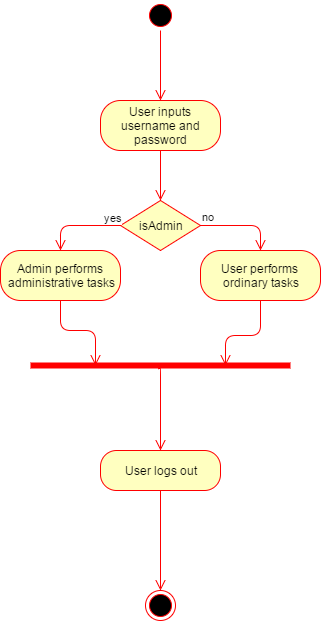

The diagram above was exported from draw.io. Its source (the exported page's mxGraphModel, read from the mxfile embedded in the PNG):
<mxGraphModel dx="1826" dy="1120" grid="1" gridSize="10" guides="1" tooltips="1" connect="1" arrows="1" fold="1" page="0" pageScale="1" pageWidth="1169" pageHeight="826" background="#ffffff" math="0" shadow="0">
  <root>
    <mxCell id="0" style=";html=1;" />
    <mxCell id="1" style=";html=1;" parent="0" />
    <mxCell id="41" value="User inputs username and password" style="rounded=1;whiteSpace=wrap;html=1;arcSize=40;fillColor=#ffffc0;strokeColor=#ff0000;" parent="1" vertex="1">
      <mxGeometry x="20" y="10" width="120" height="50" as="geometry" />
    </mxCell>
    <mxCell id="42" value="" style="edgeStyle=orthogonalEdgeStyle;html=1;verticalAlign=bottom;endArrow=open;endSize=8;strokeColor=#ff0000;entryX=0.5;entryY=0;" parent="1" source="41" target="43" edge="1">
      <mxGeometry relative="1" as="geometry">
        <mxPoint x="70" y="110" as="targetPoint" />
        <Array as="points" />
      </mxGeometry>
    </mxCell>
    <mxCell id="43" value="isAdmin" style="rhombus;whiteSpace=wrap;html=1;fillColor=#ffffc0;strokeColor=#ff0000;" parent="1" vertex="1">
      <mxGeometry x="40" y="110" width="80" height="50" as="geometry" />
    </mxCell>
    <mxCell id="44" value="no" style="edgeStyle=orthogonalEdgeStyle;html=1;align=left;verticalAlign=bottom;endArrow=open;endSize=8;strokeColor=#ff0000;entryX=0.5;entryY=0;" parent="1" source="43" target="46" edge="1">
      <mxGeometry x="-1" relative="1" as="geometry">
        <mxPoint x="190" y="160" as="targetPoint" />
        <Array as="points">
          <mxPoint x="180" y="135" />
        </Array>
      </mxGeometry>
    </mxCell>
    <mxCell id="45" value="yes" style="edgeStyle=orthogonalEdgeStyle;html=1;align=left;verticalAlign=top;endArrow=open;endSize=8;strokeColor=#ff0000;exitX=0;exitY=0.5;entryX=0.5;entryY=0;" parent="1" source="43" target="48" edge="1">
      <mxGeometry x="-0.5714" y="-20" relative="1" as="geometry">
        <mxPoint x="-70" y="160" as="targetPoint" />
        <Array as="points">
          <mxPoint x="-20" y="135" />
        </Array>
        <mxPoint as="offset" />
      </mxGeometry>
    </mxCell>
    <mxCell id="46" value="User performs&amp;nbsp;&lt;div&gt;ordinary tasks&lt;/div&gt;" style="rounded=1;whiteSpace=wrap;html=1;arcSize=40;fillColor=#ffffc0;strokeColor=#ff0000;" parent="1" vertex="1">
      <mxGeometry x="120" y="160" width="120" height="50" as="geometry" />
    </mxCell>
    <mxCell id="48" value="Admin performs&amp;nbsp;&lt;div&gt;administrative tasks&lt;/div&gt;" style="rounded=1;whiteSpace=wrap;html=1;arcSize=40;fillColor=#ffffc0;strokeColor=#ff0000;" parent="1" vertex="1">
      <mxGeometry x="-80" y="160" width="120" height="50" as="geometry" />
    </mxCell>
    <mxCell id="54" value="" style="ellipse;html=1;shape=startState;fillColor=#000000;strokeColor=#ff0000;" parent="1" vertex="1">
      <mxGeometry x="65" y="-90" width="30" height="30" as="geometry" />
    </mxCell>
    <mxCell id="55" value="" style="edgeStyle=orthogonalEdgeStyle;html=1;verticalAlign=bottom;endArrow=open;endSize=8;strokeColor=#ff0000;entryX=0.5;entryY=0;" parent="1" source="54" target="41" edge="1">
      <mxGeometry relative="1" as="geometry">
        <mxPoint x="80" as="targetPoint" />
        <Array as="points" />
      </mxGeometry>
    </mxCell>
    <mxCell id="57" value="" style="edgeStyle=orthogonalEdgeStyle;html=1;verticalAlign=bottom;endArrow=open;endSize=8;strokeColor=#ff0000;exitX=0.5;exitY=1;entryX=0.75;entryY=0.5;entryPerimeter=0;" parent="1" source="46" target="58" edge="1">
      <mxGeometry relative="1" as="geometry">
        <mxPoint x="-130" y="280" as="targetPoint" />
        <mxPoint x="-130" y="220" as="sourcePoint" />
        <Array as="points">
          <mxPoint x="180" y="245" />
          <mxPoint x="145" y="245" />
        </Array>
      </mxGeometry>
    </mxCell>
    <mxCell id="58" value="" style="shape=line;html=1;strokeWidth=6;strokeColor=#ff0000;" parent="1" vertex="1">
      <mxGeometry x="-50" y="270" width="260" height="10" as="geometry" />
    </mxCell>
    <mxCell id="62" value="" style="edgeStyle=orthogonalEdgeStyle;html=1;verticalAlign=bottom;endArrow=open;endSize=8;strokeColor=#ff0000;exitX=0.5;exitY=1;entryX=0.25;entryY=0.5;entryPerimeter=0;" parent="1" source="48" target="58" edge="1">
      <mxGeometry relative="1" as="geometry">
        <mxPoint x="-65" y="550" as="targetPoint" />
        <mxPoint x="-65" y="490" as="sourcePoint" />
        <Array as="points">
          <mxPoint x="-20" y="240" />
          <mxPoint x="15" y="240" />
        </Array>
      </mxGeometry>
    </mxCell>
    <mxCell id="63" value="" style="ellipse;html=1;shape=endState;fillColor=#000000;strokeColor=#ff0000;" parent="1" vertex="1">
      <mxGeometry x="65" y="500" width="30" height="30" as="geometry" />
    </mxCell>
    <mxCell id="64" value="User logs out" style="rounded=1;whiteSpace=wrap;html=1;arcSize=40;fillColor=#ffffc0;strokeColor=#ff0000;" parent="1" vertex="1">
      <mxGeometry x="20" y="360" width="120" height="40" as="geometry" />
    </mxCell>
    <mxCell id="65" value="" style="edgeStyle=orthogonalEdgeStyle;html=1;verticalAlign=bottom;endArrow=open;endSize=8;strokeColor=#ff0000;entryX=0.5;entryY=0;" parent="1" source="64" target="63" edge="1">
      <mxGeometry relative="1" as="geometry">
        <mxPoint x="80" y="480" as="targetPoint" />
        <Array as="points" />
      </mxGeometry>
    </mxCell>
    <mxCell id="67" value="" style="edgeStyle=orthogonalEdgeStyle;html=1;verticalAlign=bottom;endArrow=open;endSize=8;strokeColor=#ff0000;entryX=0.5;entryY=0;exitX=0.492;exitY=0.7;exitPerimeter=0;" parent="1" source="58" target="64" edge="1">
      <mxGeometry relative="1" as="geometry">
        <mxPoint x="-65" y="640" as="targetPoint" />
        <mxPoint x="80" y="290" as="sourcePoint" />
        <Array as="points">
          <mxPoint x="78" y="278" />
          <mxPoint x="80" y="278" />
        </Array>
      </mxGeometry>
    </mxCell>
  </root>
</mxGraphModel>